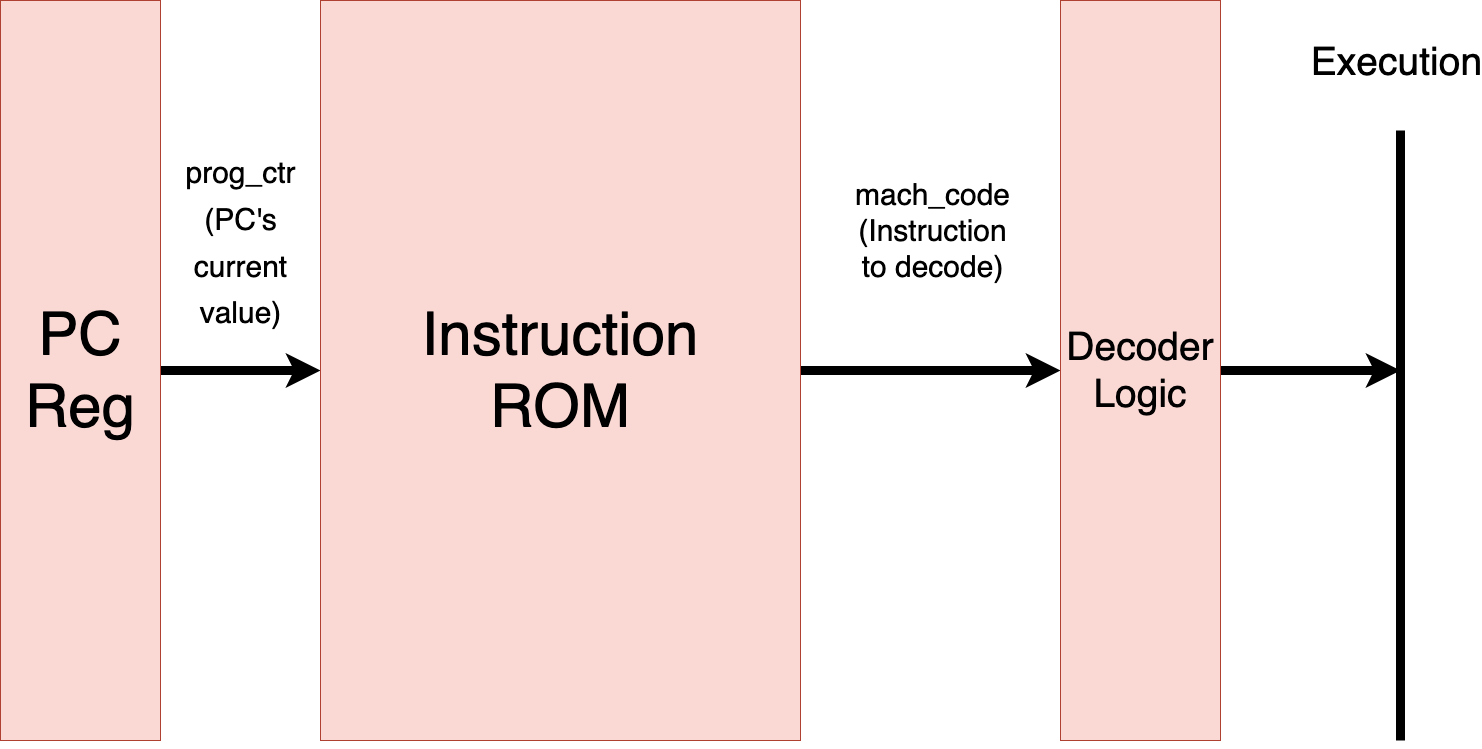

The diagram above was exported from draw.io. Its source (the exported page's mxGraphModel, read from the mxfile embedded in the PNG):
<mxGraphModel dx="2712" dy="2268" grid="1" gridSize="10" guides="1" tooltips="1" connect="1" arrows="1" fold="1" page="1" pageScale="1" pageWidth="1600" pageHeight="900" background="#ffffff" math="0" shadow="0">
  <root>
    <mxCell id="0" />
    <mxCell id="1" parent="0" />
    <mxCell id="11" value="&lt;font style=&quot;font-size: 30px;&quot;&gt;prog_ctr&lt;br&gt;(PC's&lt;br&gt;current&lt;br&gt;value)&lt;/font&gt;" style="edgeStyle=none;html=1;entryX=0;entryY=0.5;entryDx=0;entryDy=0;strokeColor=#000000;strokeWidth=9;fontSize=39;fontColor=#000000;endArrow=classic;endFill=1;" edge="1" parent="1" source="2" target="3">
      <mxGeometry y="130" relative="1" as="geometry">
        <mxPoint as="offset" />
      </mxGeometry>
    </mxCell>
    <mxCell id="2" value="&lt;font color=&quot;#000000&quot; style=&quot;font-size: 60px;&quot;&gt;PC&lt;br&gt;Reg&lt;br&gt;&lt;/font&gt;" style="whiteSpace=wrap;html=1;fillColor=#fad9d5;strokeColor=#ae4132;" vertex="1" parent="1">
      <mxGeometry x="80" y="80" width="160" height="740" as="geometry" />
    </mxCell>
    <mxCell id="12" value="mach_code&lt;br&gt;(Instruction&lt;br&gt;to decode)" style="edgeStyle=none;html=1;labelBackgroundColor=none;strokeColor=#000000;strokeWidth=9;fontSize=30;fontColor=#000000;endArrow=classic;endFill=1;" edge="1" parent="1" source="3" target="8">
      <mxGeometry y="140" relative="1" as="geometry">
        <mxPoint as="offset" />
      </mxGeometry>
    </mxCell>
    <mxCell id="3" value="&lt;font color=&quot;#000000&quot; style=&quot;font-size: 60px;&quot;&gt;Instruction&lt;br&gt;ROM&lt;br&gt;&lt;/font&gt;" style="whiteSpace=wrap;html=1;fillColor=#fad9d5;strokeColor=#ae4132;" vertex="1" parent="1">
      <mxGeometry x="400" y="80" width="480" height="740" as="geometry" />
    </mxCell>
    <mxCell id="13" style="edgeStyle=none;html=1;labelBackgroundColor=none;strokeColor=#000000;strokeWidth=9;fontSize=30;fontColor=#000000;endArrow=classic;endFill=1;" edge="1" parent="1" source="8">
      <mxGeometry relative="1" as="geometry">
        <mxPoint x="1480" y="450" as="targetPoint" />
      </mxGeometry>
    </mxCell>
    <mxCell id="8" value="&lt;font color=&quot;#000000&quot; style=&quot;font-size: 39px;&quot;&gt;Decoder&lt;br&gt;Logic&lt;br&gt;&lt;/font&gt;" style="whiteSpace=wrap;html=1;fillColor=#fad9d5;strokeColor=#ae4132;" vertex="1" parent="1">
      <mxGeometry x="1140" y="80" width="160" height="740" as="geometry" />
    </mxCell>
    <mxCell id="9" value="" style="edgeStyle=none;orthogonalLoop=1;jettySize=auto;html=1;fontSize=39;fontColor=#000000;strokeWidth=9;strokeColor=#000000;endArrow=none;endFill=0;" edge="1" parent="1">
      <mxGeometry width="80" relative="1" as="geometry">
        <mxPoint x="1480" y="820" as="sourcePoint" />
        <mxPoint x="1480" y="210" as="targetPoint" />
        <Array as="points" />
      </mxGeometry>
    </mxCell>
    <mxCell id="10" value="Execution" style="edgeLabel;html=1;align=center;verticalAlign=middle;resizable=0;points=[];fontSize=39;fontColor=#000000;" vertex="1" connectable="0" parent="9">
      <mxGeometry x="-0.0164" y="6" relative="1" as="geometry">
        <mxPoint y="-380" as="offset" />
      </mxGeometry>
    </mxCell>
  </root>
</mxGraphModel>